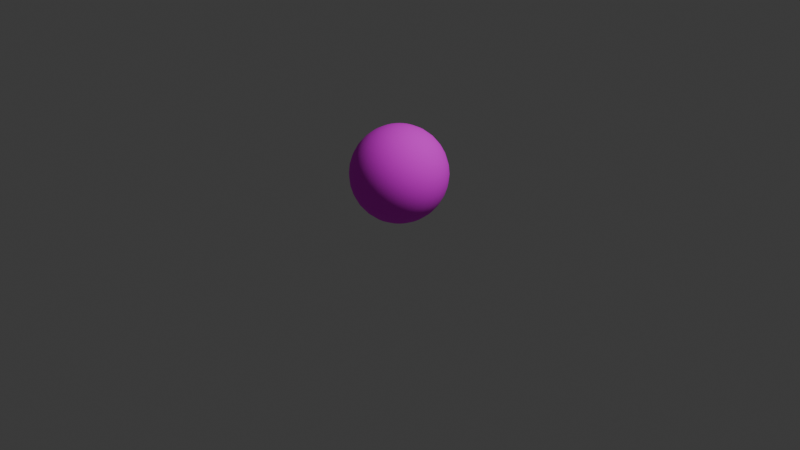 # Source: Player.blend  (saved by Blender 4.2.66; exported with 4.5.12 LTS)
import bpy
from mathutils import Matrix  # noqa: F401  (used for matrix-valued properties, if any)

bpy.ops.wm.read_factory_settings(use_empty=True)
scene = bpy.context.scene
scene.name = 'Scene'

# ---- collections
col_collection = bpy.data.collections.new('Collection'); scene.collection.children.link(col_collection)

# ---- images (referenced by path relative to the original .blend; pixels are not part of the script)
import os
ASSET_DIR = os.environ.get("B2B_ASSET_DIR", "")  # directory of the original .blend (textures are referenced by path, not embedded)
HERE = os.path.dirname(os.path.abspath(__file__))  # packed textures are extracted next to this script under _unpacked/

def load_image(name, relpath, width, height, colorspace="sRGB"):
    """Load a texture the original file referenced (path relative to the .blend, or extracted next to this script)."""
    p = next((c for c in (os.path.join(HERE, relpath), os.path.join(ASSET_DIR, relpath)) if relpath and os.path.exists(c)), "")
    if p:
        img = bpy.data.images.load(p, check_existing=True)
        img.name = name
    else:  # same state as the original file: an image datablock whose file is absent (Cycles renders it pink)
        img = bpy.data.images.new(name, width, height)
        img.source = "FILE"
        img.filepath = "//" + (relpath or name)
    img.colorspace_settings.name = colorspace
    return img
img_player_png = load_image('Player.png', 'Player.png', 1024, 1024, 'sRGB')

# ---- materials (node trees are filled in below, after node groups)
mat_material = bpy.data.materials.new('Material')
mat_material.alpha_threshold = 0.0
mat_material.use_transparent_shadow = False
mat_material.roughness = 0.5
mat_material.line_color = (0.0, 0.0, 0.0, 1.0)

# ---- material node trees
mat_material.use_nodes = True; mat_material.node_tree.nodes.clear()
_N = mat_material.node_tree.nodes; _L = mat_material.node_tree.links
n0 = _N.new('ShaderNodeOutputMaterial'); n0.name = 'Material Output'; n0.location = (300, 300)
n1 = _N.new('ShaderNodeBsdfPrincipled'); n1.name = 'Principled BSDF'; n1.location = (10, 300)
n1.inputs[2].default_value = 1.0
n1.inputs[3].default_value = 1.45
n2 = _N.new('ShaderNodeTexImage'); n2.name = 'Image Texture'; n2.location = (-280, 280)
n2.image = img_player_png
_L.new(n1.outputs[0], n0.inputs[0])
_L.new(n2.outputs[0], n1.inputs[0])
n0.is_active_output = True

# ---- world
world_world = bpy.data.worlds.new('World'); scene.world = world_world
world_world.use_nodes = True; world_world.node_tree.nodes.clear()
_N = world_world.node_tree.nodes; _L = world_world.node_tree.links
n0 = _N.new('ShaderNodeOutputWorld'); n0.name = 'World Output'; n0.location = (300, 300)
n1 = _N.new('ShaderNodeBackground'); n1.name = 'Background'; n1.location = (10, 300)
n1.inputs[0].default_value = (0.05088, 0.05088, 0.05088, 1.0)
_L.new(n1.outputs[0], n0.inputs[0])
n0.is_active_output = True
world_world.color = (0.05088, 0.05088, 0.05088)
world_world.sun_shadow_jitter_overblur = 0.0

# ---- cameras
cam_camera = bpy.data.cameras.new('Camera')
cam_camera.clip_end = 100.0
cam_camera.ortho_scale = 7.314

# ---- lights
light_light = bpy.data.lights.new('Light', 'POINT')
light_light.energy = 1000.0
light_light.shadow_soft_size = 0.1

# ---- meshes
me_cube = bpy.data.meshes.new('Cube')
me_cube.from_pydata([(2.161e-08, 0.4904, 0.5975), (2.161e-08, 0.3536, 0.8536), (2.161e-08, 0.2778, 0.9157), (2.161e-08, 0.5, 0.5), (2.161e-08, 0.4904, 0.4025), (2.161e-08, 0.4619, 0.3087), (0.09567, 0.481, 0.5975), (0.09012, 0.4531, 0.6913), (0.08111, 0.4077, 0.7778), (0.06897, 0.3468, 0.8536), (0.05419, 0.2724, 0.9157), (0.03733, 0.1877, 0.9619), (0.01903, 0.09567, 0.9904), (0.09755, 0.4904, 0.5), (0.09567, 0.481, 0.4025), (0.09012, 0.4531, 0.3087), (0.08111, 0.4077, 0.2222), (0.06897, 0.3468, 0.1464), (0.05419, 0.2724, 0.08427), (0.03733, 0.1877, 0.03806), (0.01903, 0.09567, 0.009607), (0.1877, 0.4531, 0.5975), (0.1768, 0.4268, 0.6913), (0.1591, 0.3841, 0.7778), (0.1353, 0.3266, 0.8536), (0.1063, 0.2566, 0.9157), (0.07322, 0.1768, 0.9619), (0.03733, 0.09012, 0.9904), (0.1913, 0.4619, 0.5), (0.1877, 0.4531, 0.4025), (0.1768, 0.4268, 0.3087), (0.1591, 0.3841, 0.2222), (0.1353, 0.3266, 0.1464), (0.1063, 0.2566, 0.08427), (0.07322, 0.1768, 0.03806), (0.03733, 0.09012, 0.009607), (0.2724, 0.4077, 0.5975), (0.2566, 0.3841, 0.6913), (0.231, 0.3457, 0.7778), (0.1964, 0.294, 0.8536), (0.1543, 0.231, 0.9157), (0.1063, 0.1591, 0.9619), (0.05419, 0.08111, 0.9904), (0.2778, 0.4157, 0.5), (0.2724, 0.4077, 0.4025), (0.2566, 0.3841, 0.3087), (0.231, 0.3457, 0.2222), (0.1964, 0.294, 0.1464), (0.1543, 0.231, 0.08427), (0.1063, 0.1591, 0.03806), (0.05419, 0.08111, 0.009607), (0.3468, 0.3468, 0.5975), (0.3266, 0.3266, 0.6913), (0.294, 0.294, 0.7778), (0.25, 0.25, 0.8536), (0.1964, 0.1964, 0.9157), (0.1353, 0.1353, 0.9619), (0.06897, 0.06897, 0.9904), (0.3536, 0.3536, 0.5), (0.3468, 0.3468, 0.4025), (0.3266, 0.3266, 0.3087), (0.294, 0.294, 0.2222), (0.25, 0.25, 0.1464), (0.1964, 0.1964, 0.08427), (0.1353, 0.1353, 0.03806), (0.06897, 0.06897, 0.009607), (0.4077, 0.2724, 0.5975), (0.3841, 0.2566, 0.6913), (0.3457, 0.231, 0.7778), (0.294, 0.1964, 0.8536), (0.231, 0.1543, 0.9157), (0.1591, 0.1063, 0.9619), (0.08111, 0.05419, 0.9904), (0.4157, 0.2778, 0.5), (0.4077, 0.2724, 0.4025), (0.3841, 0.2566, 0.3087), (0.3457, 0.231, 0.2222), (0.294, 0.1964, 0.1464), (0.231, 0.1543, 0.08427), (0.1591, 0.1063, 0.03806), (0.08111, 0.05419, 0.009607), (0.4531, 0.1877, 0.5975), (0.4268, 0.1768, 0.6913), (0.3841, 0.1591, 0.7778), (0.3266, 0.1353, 0.8536), (0.2566, 0.1063, 0.9157), (0.1768, 0.07322, 0.9619), (0.09012, 0.03733, 0.9904), (0.4619, 0.1913, 0.5), (0.4531, 0.1877, 0.4025), (0.4268, 0.1768, 0.3087), (0.3841, 0.1591, 0.2222), (0.3266, 0.1353, 0.1464), (0.2566, 0.1063, 0.08427), (0.1768, 0.07322, 0.03806), (0.09012, 0.03733, 0.009607), (0.481, 0.09567, 0.5975), (0.4531, 0.09012, 0.6913), (0.4077, 0.08111, 0.7778), (0.3468, 0.06897, 0.8536), (0.2724, 0.05419, 0.9157), (0.1877, 0.03733, 0.9619), (0.09567, 0.01903, 0.9904), (0.4904, 0.09755, 0.5), (0.481, 0.09567, 0.4025), (0.4531, 0.09012, 0.3087), (0.4077, 0.08111, 0.2222), (0.3468, 0.06897, 0.1464), (0.2724, 0.05419, 0.08427), (0.1877, 0.03733, 0.03806), (0.09567, 0.01903, 0.009607), (0.4904, -4.15e-08, 0.5975), (0.4619, 2.555e-08, 0.6913), (0.4157, -4.15e-08, 0.7778), (0.3536, 1.065e-08, 0.8536), (0.2778, -2.288e-08, 0.9157), (0.1913, -7.976e-09, 0.9619), (0.09755, -2.388e-09, 0.9904), (0.5, -7.876e-08, 0.5), (0.4904, -4.15e-08, 0.4025), (0.4619, 2.555e-08, 0.3087), (0.4157, -4.15e-08, 0.2222), (0.3536, 1.065e-08, 0.1464), (0.2778, -2.288e-08, 0.08427), (0.1913, -7.976e-09, 0.03806), (0.09755, -2.388e-09, 0.009607), (0.481, -0.09567, 0.5975), (0.4531, -0.09012, 0.6913), (0.4077, -0.08111, 0.7778), (0.3468, -0.06897, 0.8536), (0.2724, -0.05419, 0.9157), (0.1877, -0.03733, 0.9619), (0.09567, -0.01903, 0.9904), (0.4904, -0.09755, 0.5), (0.481, -0.09567, 0.4025), (0.4531, -0.09012, 0.3087), (0.4077, -0.08111, 0.2222), (0.3468, -0.06897, 0.1464), (0.2724, -0.05419, 0.08427), (0.1877, -0.03733, 0.03806), (0.09567, -0.01903, 0.009607), (0.4531, -0.1877, 0.5975), (0.4268, -0.1768, 0.6913), (0.3841, -0.1591, 0.7778), (0.3266, -0.1353, 0.8536), (0.2566, -0.1063, 0.9157), (0.1768, -0.07322, 0.9619), (0.09012, -0.03733, 0.9904), (0.4619, -0.1913, 0.5), (0.4531, -0.1877, 0.4025), (0.4268, -0.1768, 0.3087), (0.3841, -0.1591, 0.2222), (0.3266, -0.1353, 0.1464), (0.2566, -0.1063, 0.08427), (0.1768, -0.07322, 0.03806), (0.09012, -0.03733, 0.009607), (0.4077, -0.2724, 0.5975), (0.3841, -0.2566, 0.6913), (0.3457, -0.231, 0.7778), (0.294, -0.1964, 0.8536), (0.231, -0.1543, 0.9157), (0.1591, -0.1063, 0.9619), (0.08111, -0.05419, 0.9904), (0.4157, -0.2778, 0.5), (0.4077, -0.2724, 0.4025), (0.3841, -0.2566, 0.3087), (0.3457, -0.231, 0.2222), (0.294, -0.1964, 0.1464), (0.231, -0.1543, 0.08427), (0.1591, -0.1063, 0.03806), (0.08111, -0.05419, 0.009607), (0.3468, -0.3468, 0.5975), (0.3266, -0.3266, 0.6913), (0.294, -0.294, 0.7778), (0.25, -0.25, 0.8536), (0.1964, -0.1964, 0.9157), (0.1353, -0.1353, 0.9619), (0.06897, -0.06897, 0.9904), (0.3536, -0.3536, 0.5), (0.3468, -0.3468, 0.4025), (0.3266, -0.3266, 0.3087), (0.294, -0.294, 0.2222), (0.25, -0.25, 0.1464), (0.1964, -0.1964, 0.08427), (0.1353, -0.1353, 0.03806), (0.06897, -0.06897, 0.009607), (0.2724, -0.4077, 0.5975), (0.2566, -0.3841, 0.6913), (0.231, -0.3457, 0.7778), (0.1964, -0.294, 0.8536), (0.1543, -0.231, 0.9157), (0.1063, -0.1591, 0.9619), (0.05419, -0.08111, 0.9904), (0.2778, -0.4157, 0.5), (0.2724, -0.4077, 0.4025), (0.2566, -0.3841, 0.3087), (0.231, -0.3457, 0.2222), (0.1964, -0.294, 0.1464), (0.1543, -0.231, 0.08427), (0.1063, -0.1591, 0.03806), (0.05419, -0.08111, 0.009607), (0.1877, -0.4531, 0.5975), (0.1768, -0.4268, 0.6913), (0.1591, -0.3841, 0.7778), (0.1353, -0.3266, 0.8536), (0.1063, -0.2566, 0.9157), (0.07322, -0.1768, 0.9619), (0.03733, -0.09012, 0.9904), (0.1913, -0.4619, 0.5), (0.1877, -0.4531, 0.4025), (0.1768, -0.4268, 0.3087), (0.1591, -0.3841, 0.2222), (0.1353, -0.3266, 0.1464), (0.1063, -0.2566, 0.08427), (0.07322, -0.1768, 0.03806), (0.03733, -0.09012, 0.009607), (0.09567, -0.481, 0.5975), (0.09012, -0.4531, 0.6913), (0.08111, -0.4077, 0.7778), (0.06897, -0.3468, 0.8536), (0.05419, -0.2724, 0.9157), (0.03733, -0.1877, 0.9619), (0.01903, -0.09567, 0.9904), (0.09754, -0.4904, 0.5), (0.09567, -0.481, 0.4025), (0.09012, -0.4531, 0.3087), (0.08111, -0.4077, 0.2222), (0.06897, -0.3468, 0.1464), (0.05419, -0.2724, 0.08427), (0.03733, -0.1877, 0.03806), (0.01903, -0.09567, 0.009607), (-4.545e-08, -0.4904, 0.5975), (3.651e-08, -0.4619, 0.6913), (-3.055e-08, -0.4157, 0.7778), (1.416e-08, -0.3536, 0.8536), (-2.682e-08, -0.2778, 0.9157), (-4.471e-09, -0.1913, 0.9619), (1.788e-08, -0.09755, 0.9904), (-1.423e-07, -0.5, 0.5), (-4.545e-08, -0.4904, 0.4025), (3.651e-08, -0.4619, 0.3087), (-3.055e-08, -0.4157, 0.2222), (1.416e-08, -0.3536, 0.1464), (-2.682e-08, -0.2778, 0.08427), (-4.471e-09, -0.1913, 0.03806), (1.788e-08, -0.09755, 0.009607), (-0.09567, -0.481, 0.5975), (-0.09012, -0.4531, 0.6913), (-0.08111, -0.4077, 0.7778), (-0.06897, -0.3468, 0.8536), (-0.05419, -0.2724, 0.9157), (-0.03733, -0.1877, 0.9619), (-0.01903, -0.09567, 0.9904), (-0.09755, -0.4904, 0.5), (-0.09567, -0.481, 0.4025), (-0.09012, -0.4531, 0.3087), (-0.08111, -0.4077, 0.2222), (-0.06897, -0.3468, 0.1464), (-0.05419, -0.2724, 0.08427), (-0.03733, -0.1877, 0.03806), (-0.01903, -0.09567, 0.009607), (-0.1877, -0.4531, 0.5975), (-0.1768, -0.4268, 0.6913), (-0.1591, -0.3841, 0.7778), (-0.1353, -0.3266, 0.8536), (-0.1063, -0.2566, 0.9157), (-0.07322, -0.1768, 0.9619), (-0.03733, -0.09012, 0.9904), (-0.1913, -0.4619, 0.5), (-0.1877, -0.4531, 0.4025), (-0.1768, -0.4268, 0.3087), (-0.1591, -0.3841, 0.2222), (-0.1353, -0.3266, 0.1464), (-0.1063, -0.2566, 0.08427), (-0.07322, -0.1768, 0.03806), (-0.03733, -0.09012, 0.009607), (-0.2724, -0.4077, 0.5975), (-0.2566, -0.3841, 0.6913), (-0.231, -0.3457, 0.7778), (-0.1964, -0.294, 0.8536), (-0.1543, -0.231, 0.9157), (-0.1063, -0.1591, 0.9619), (-0.05419, -0.08111, 0.9904), (-0.2778, -0.4157, 0.5), (-0.2724, -0.4077, 0.4025), (-0.2566, -0.3841, 0.3087), (-0.231, -0.3457, 0.2222), (-0.1964, -0.294, 0.1464), (-0.1543, -0.231, 0.08427), (-0.1063, -0.1591, 0.03806), (-0.05419, -0.08111, 0.009607), (-0.3468, -0.3468, 0.5975), (-0.3266, -0.3266, 0.6913), (-0.294, -0.294, 0.7778), (-0.25, -0.25, 0.8536), (-0.1964, -0.1964, 0.9157), (-0.1353, -0.1353, 0.9619), (-0.06897, -0.06897, 0.9904), (-0.3536, -0.3536, 0.5), (-0.3468, -0.3468, 0.4025), (-0.3266, -0.3266, 0.3087), (-0.294, -0.294, 0.2222), (-0.25, -0.25, 0.1464), (-0.1964, -0.1964, 0.08427), (-0.1353, -0.1353, 0.03806), (-0.06897, -0.06897, 0.009607), (-0.4077, -0.2724, 0.5975), (-0.3841, -0.2566, 0.6913), (-0.3457, -0.231, 0.7778), (-0.294, -0.1964, 0.8536), (-0.231, -0.1543, 0.9157), (-0.1591, -0.1063, 0.9619), (-0.08111, -0.05419, 0.9904), (-0.4157, -0.2778, 0.5), (-0.4077, -0.2724, 0.4025), (-0.3841, -0.2566, 0.3087), (-0.3457, -0.231, 0.2222), (-0.294, -0.1964, 0.1464), (-0.231, -0.1543, 0.08427), (-0.1591, -0.1063, 0.03806), (-0.08111, -0.05419, 0.009607), (2.161e-08, 3.2e-09, 5.96e-08), (-0.4531, -0.1877, 0.5975), (-0.4268, -0.1768, 0.6913), (-0.3841, -0.1591, 0.7778), (-0.3266, -0.1353, 0.8536), (-0.2566, -0.1063, 0.9157), (-0.1768, -0.07322, 0.9619), (-0.09012, -0.03733, 0.9904), (2.161e-08, 3.2e-09, 1.0), (-0.4619, -0.1913, 0.5), (-0.4531, -0.1877, 0.4025), (-0.4268, -0.1768, 0.3087), (-0.3841, -0.1591, 0.2222), (-0.3266, -0.1353, 0.1464), (-0.2566, -0.1063, 0.08427), (-0.1768, -0.07322, 0.03806), (-0.09012, -0.03733, 0.009607), (-0.481, -0.09567, 0.5975), (-0.4531, -0.09012, 0.6913), (-0.4077, -0.08111, 0.7778), (-0.3468, -0.06897, 0.8536), (-0.2724, -0.05419, 0.9157), (-0.1877, -0.03733, 0.9619), (-0.09567, -0.01903, 0.9904), (-0.4904, -0.09754, 0.5), (-0.481, -0.09567, 0.4025), (-0.4531, -0.09012, 0.3087), (-0.4077, -0.08111, 0.2222), (-0.3468, -0.06897, 0.1464), (-0.2724, -0.05419, 0.08427), (-0.1877, -0.03733, 0.03806), (-0.09567, -0.01903, 0.009607), (-0.4904, 1.373e-07, 0.5975), (-0.4619, 1.065e-08, 0.6913), (-0.4157, 8.516e-08, 0.7778), (-0.3536, 1.81e-08, 0.8536), (-0.2778, 7.771e-08, 0.9157), (-0.1913, 2.928e-08, 0.9619), (-0.09755, 1.251e-08, 0.9904), (-0.5, 2.267e-07, 0.5), (-0.4904, 1.373e-07, 0.4025), (-0.4619, 1.065e-08, 0.3087), (-0.4157, 8.516e-08, 0.2222), (-0.3536, 1.81e-08, 0.1464), (-0.2778, 7.771e-08, 0.08427), (-0.1913, 2.928e-08, 0.03806), (-0.09755, 1.251e-08, 0.009607), (-0.481, 0.09567, 0.5975), (-0.4531, 0.09012, 0.6913), (-0.4077, 0.08111, 0.7778), (-0.3468, 0.06897, 0.8536), (-0.2724, 0.05419, 0.9157), (-0.1877, 0.03733, 0.9619), (-0.09567, 0.01903, 0.9904), (-0.4904, 0.09755, 0.5), (-0.481, 0.09567, 0.4025), (-0.4531, 0.09012, 0.3087), (-0.4077, 0.08111, 0.2222), (-0.3468, 0.06897, 0.1464), (-0.2724, 0.05419, 0.08427), (-0.1877, 0.03733, 0.03806), (-0.09567, 0.01903, 0.009607), (-0.4531, 0.1877, 0.5975), (-0.4268, 0.1768, 0.6913), (-0.3841, 0.1591, 0.7778), (-0.3266, 0.1353, 0.8536), (-0.2566, 0.1063, 0.9157), (-0.1768, 0.07322, 0.9619), (-0.09012, 0.03733, 0.9904), (-0.4619, 0.1913, 0.5), (-0.4531, 0.1877, 0.4025), (-0.4268, 0.1768, 0.3087), (-0.3841, 0.1591, 0.2222), (-0.3266, 0.1353, 0.1464), (-0.2566, 0.1063, 0.08427), (-0.1768, 0.07322, 0.03806), (-0.09012, 0.03733, 0.009607), (-0.4077, 0.2724, 0.5975), (-0.3841, 0.2566, 0.6913), (-0.3457, 0.231, 0.7778), (-0.294, 0.1964, 0.8536), (-0.231, 0.1543, 0.9157), (-0.1591, 0.1063, 0.9619), (-0.08111, 0.05419, 0.9904), (-0.4157, 0.2778, 0.5), (-0.4077, 0.2724, 0.4025), (-0.3841, 0.2566, 0.3087), (-0.3457, 0.231, 0.2222), (-0.294, 0.1964, 0.1464), (-0.231, 0.1543, 0.08427), (-0.1591, 0.1063, 0.03806), (-0.08111, 0.05419, 0.009607), (-0.3468, 0.3468, 0.5975), (-0.3266, 0.3266, 0.6913), (-0.294, 0.294, 0.7778), (-0.25, 0.25, 0.8536), (-0.1964, 0.1964, 0.9157), (-0.1353, 0.1353, 0.9619), (-0.06897, 0.06897, 0.9904), (-0.3536, 0.3536, 0.5), (-0.3468, 0.3468, 0.4025), (-0.3266, 0.3266, 0.3087), (-0.294, 0.294, 0.2222), (-0.25, 0.25, 0.1464), (-0.1964, 0.1964, 0.08427), (-0.1353, 0.1353, 0.03806), (-0.06897, 0.06897, 0.009607), (-0.2724, 0.4077, 0.5975), (-0.2566, 0.3841, 0.6913), (-0.231, 0.3457, 0.7778), (-0.1964, 0.294, 0.8536), (-0.1543, 0.231, 0.9157), (-0.1063, 0.1591, 0.9619), (-0.05419, 0.08111, 0.9904), (-0.2778, 0.4157, 0.5), (-0.2724, 0.4077, 0.4025), (-0.2566, 0.3841, 0.3087), (-0.231, 0.3457, 0.2222), (-0.1964, 0.294, 0.1464), (-0.1543, 0.231, 0.08427), (-0.1063, 0.1591, 0.03806), (-0.05419, 0.08111, 0.009607), (-0.1877, 0.4531, 0.5975), (-0.1768, 0.4268, 0.6913), (-0.1591, 0.3841, 0.7778), (-0.1353, 0.3266, 0.8536), (-0.1063, 0.2566, 0.9157), (-0.07322, 0.1768, 0.9619), (-0.03733, 0.09012, 0.9904), (-0.1913, 0.4619, 0.5), (-0.1877, 0.4531, 0.4025), (-0.1768, 0.4268, 0.3087), (-0.1591, 0.3841, 0.2222), (-0.1353, 0.3266, 0.1464), (-0.1063, 0.2566, 0.08427), (-0.07322, 0.1768, 0.03806), (-0.03733, 0.09012, 0.009607), (-0.09567, 0.481, 0.5975), (-0.09012, 0.4531, 0.6913), (-0.08111, 0.4077, 0.7778), (-0.06897, 0.3468, 0.8536), (-0.05419, 0.2724, 0.9157), (-0.03733, 0.1877, 0.9619), (-0.01903, 0.09567, 0.9904), (-0.09754, 0.4904, 0.5), (-0.09567, 0.481, 0.4025), (-0.09012, 0.4531, 0.3087), (-0.08111, 0.4077, 0.2222), (-0.06897, 0.3468, 0.1464), (-0.05419, 0.2724, 0.08427), (-0.03733, 0.1877, 0.03806), (-0.01903, 0.09567, 0.009607), (5.141e-08, 0.4619, 0.6913), (1.334e-07, 0.4157, 0.7778), (5.513e-08, 0.1913, 0.9619), (2.906e-08, 0.09755, 0.9904), (1.334e-07, 0.4157, 0.2222), (6.631e-08, 0.3536, 0.1464), (1.296e-07, 0.2778, 0.08427), (5.513e-08, 0.1913, 0.03806), (2.906e-08, 0.09755, 0.009607)], [], [(474, 1, 9, 8), (481, 480, 19, 20), (473, 474, 8, 7), (480, 479, 18, 19), (0, 473, 7, 6), (479, 478, 17, 18), (478, 477, 16, 17), (321, 481, 20), (1, 2, 10, 9), (477, 5, 15, 16), (2, 475, 11, 10), (5, 4, 14, 15), (475, 476, 12, 11), (4, 3, 13, 14), (476, 329, 12), (3, 0, 6, 13), (12, 329, 27), (13, 6, 21, 28), (18, 17, 32, 33), (6, 7, 22, 21), (19, 18, 33, 34), (7, 8, 23, 22), (20, 19, 34, 35), (8, 9, 24, 23), (17, 16, 31, 32), (321, 20, 35), (9, 10, 25, 24), (16, 15, 30, 31), (10, 11, 26, 25), (15, 14, 29, 30), (11, 12, 27, 26), (14, 13, 28, 29), (32, 31, 46, 47), (321, 35, 50), (24, 25, 40, 39), (31, 30, 45, 46), (25, 26, 41, 40), (30, 29, 44, 45), (26, 27, 42, 41), (29, 28, 43, 44), (27, 329, 42), (28, 21, 36, 43), (33, 32, 47, 48), (21, 22, 37, 36), (34, 33, 48, 49), (22, 23, 38, 37), (35, 34, 49, 50), (23, 24, 39, 38), (43, 36, 51, 58), (48, 47, 62, 63), (36, 37, 52, 51), (49, 48, 63, 64), (37, 38, 53, 52), (50, 49, 64, 65), (38, 39, 54, 53), (47, 46, 61, 62), (321, 50, 65), (39, 40, 55, 54), (46, 45, 60, 61), (40, 41, 56, 55), (45, 44, 59, 60), (41, 42, 57, 56), (44, 43, 58, 59), (42, 329, 57), (54, 55, 70, 69), (61, 60, 75, 76), (55, 56, 71, 70), (60, 59, 74, 75), (56, 57, 72, 71), (59, 58, 73, 74), (57, 329, 72), (58, 51, 66, 73), (63, 62, 77, 78), (51, 52, 67, 66), (64, 63, 78, 79), (52, 53, 68, 67), (65, 64, 79, 80), (53, 54, 69, 68), (62, 61, 76, 77), (321, 65, 80), (78, 77, 92, 93), (66, 67, 82, 81), (79, 78, 93, 94), (67, 68, 83, 82), (80, 79, 94, 95), (68, 69, 84, 83), (77, 76, 91, 92), (321, 80, 95), (69, 70, 85, 84), (76, 75, 90, 91), (70, 71, 86, 85), (75, 74, 89, 90), (71, 72, 87, 86), (74, 73, 88, 89), (72, 329, 87), (73, 66, 81, 88), (91, 90, 105, 106), (85, 86, 101, 100), (90, 89, 104, 105), (86, 87, 102, 101), (89, 88, 103, 104), (87, 329, 102), (88, 81, 96, 103), (93, 92, 107, 108), (81, 82, 97, 96), (94, 93, 108, 109), (82, 83, 98, 97), (95, 94, 109, 110), (83, 84, 99, 98), (92, 91, 106, 107), (321, 95, 110), (84, 85, 100, 99), (96, 97, 112, 111), (109, 108, 123, 124), (97, 98, 113, 112), (110, 109, 124, 125), (98, 99, 114, 113), (107, 106, 121, 122), (321, 110, 125), (99, 100, 115, 114), (106, 105, 120, 121), (100, 101, 116, 115), (105, 104, 119, 120), (101, 102, 117, 116), (104, 103, 118, 119), (102, 329, 117), (103, 96, 111, 118), (108, 107, 122, 123), (115, 116, 131, 130), (120, 119, 134, 135), (116, 117, 132, 131), (119, 118, 133, 134), (117, 329, 132), (118, 111, 126, 133), (123, 122, 137, 138), (111, 112, 127, 126), (124, 123, 138, 139), (112, 113, 128, 127), (125, 124, 139, 140), (113, 114, 129, 128), (122, 121, 136, 137), (321, 125, 140), (114, 115, 130, 129), (121, 120, 135, 136), (139, 138, 153, 154), (127, 128, 143, 142), (140, 139, 154, 155), (128, 129, 144, 143), (137, 136, 151, 152), (321, 140, 155), (129, 130, 145, 144), (136, 135, 150, 151), (130, 131, 146, 145), (135, 134, 149, 150), (131, 132, 147, 146), (134, 133, 148, 149), (132, 329, 147), (133, 126, 141, 148), (138, 137, 152, 153), (126, 127, 142, 141), (146, 147, 162, 161), (149, 148, 163, 164), (147, 329, 162), (148, 141, 156, 163), (153, 152, 167, 168), (141, 142, 157, 156), (154, 153, 168, 169), (142, 143, 158, 157), (155, 154, 169, 170), (143, 144, 159, 158), (152, 151, 166, 167), (321, 155, 170), (144, 145, 160, 159), (151, 150, 165, 166), (145, 146, 161, 160), (150, 149, 164, 165), (170, 169, 184, 185), (158, 159, 174, 173), (167, 166, 181, 182), (321, 170, 185), (159, 160, 175, 174), (166, 165, 180, 181), (160, 161, 176, 175), (165, 164, 179, 180), (161, 162, 177, 176), (164, 163, 178, 179), (162, 329, 177), (163, 156, 171, 178), (168, 167, 182, 183), (156, 157, 172, 171), (169, 168, 183, 184), (157, 158, 173, 172), (179, 178, 193, 194), (177, 329, 192), (178, 171, 186, 193), (183, 182, 197, 198), (171, 172, 187, 186), (184, 183, 198, 199), (172, 173, 188, 187), (185, 184, 199, 200), (173, 174, 189, 188), (182, 181, 196, 197), (321, 185, 200), (174, 175, 190, 189), (181, 180, 195, 196), (175, 176, 191, 190), (180, 179, 194, 195), (176, 177, 192, 191), (188, 189, 204, 203), (197, 196, 211, 212), (321, 200, 215), (189, 190, 205, 204), (196, 195, 210, 211), (190, 191, 206, 205), (195, 194, 209, 210), (191, 192, 207, 206), (194, 193, 208, 209), (192, 329, 207), (193, 186, 201, 208), (198, 197, 212, 213), (186, 187, 202, 201), (199, 198, 213, 214), (187, 188, 203, 202), (200, 199, 214, 215), (207, 329, 222), (208, 201, 216, 223), (213, 212, 227, 228), (201, 202, 217, 216), (214, 213, 228, 229), (202, 203, 218, 217), (215, 214, 229, 230), (203, 204, 219, 218), (212, 211, 226, 227), (321, 215, 230), (204, 205, 220, 219), (211, 210, 225, 226), (205, 206, 221, 220), (210, 209, 224, 225), (206, 207, 222, 221), (209, 208, 223, 224), (227, 226, 241, 242), (321, 230, 245), (219, 220, 235, 234), (226, 225, 240, 241), (220, 221, 236, 235), (225, 224, 239, 240), (221, 222, 237, 236), (224, 223, 238, 239), (222, 329, 237), (223, 216, 231, 238), (228, 227, 242, 243), (216, 217, 232, 231), (229, 228, 243, 244), (217, 218, 233, 232), (230, 229, 244, 245), (218, 219, 234, 233), (238, 231, 246, 253), (243, 242, 257, 258), (231, 232, 247, 246), (244, 243, 258, 259), (232, 233, 248, 247), (245, 244, 259, 260), (233, 234, 249, 248), (242, 241, 256, 257), (321, 245, 260), (234, 235, 250, 249), (241, 240, 255, 256), (235, 236, 251, 250), (240, 239, 254, 255), (236, 237, 252, 251), (239, 238, 253, 254), (237, 329, 252), (249, 250, 265, 264), (256, 255, 270, 271), (250, 251, 266, 265), (255, 254, 269, 270), (251, 252, 267, 266), (254, 253, 268, 269), (252, 329, 267), (253, 246, 261, 268), (258, 257, 272, 273), (246, 247, 262, 261), (259, 258, 273, 274), (247, 248, 263, 262), (260, 259, 274, 275), (248, 249, 264, 263), (257, 256, 271, 272), (321, 260, 275), (273, 272, 287, 288), (261, 262, 277, 276), (274, 273, 288, 289), (262, 263, 278, 277), (275, 274, 289, 290), (263, 264, 279, 278), (272, 271, 286, 287), (321, 275, 290), (264, 265, 280, 279), (271, 270, 285, 286), (265, 266, 281, 280), (270, 269, 284, 285), (266, 267, 282, 281), (269, 268, 283, 284), (267, 329, 282), (268, 261, 276, 283), (280, 281, 296, 295), (285, 284, 299, 300), (281, 282, 297, 296), (284, 283, 298, 299), (282, 329, 297), (283, 276, 291, 298), (288, 287, 302, 303), (276, 277, 292, 291), (289, 288, 303, 304), (277, 278, 293, 292), (290, 289, 304, 305), (278, 279, 294, 293), (287, 286, 301, 302), (321, 290, 305), (279, 280, 295, 294), (286, 285, 300, 301), (304, 303, 318, 319), (292, 293, 308, 307), (305, 304, 319, 320), (293, 294, 309, 308), (302, 301, 316, 317), (321, 305, 320), (294, 295, 310, 309), (301, 300, 315, 316), (295, 296, 311, 310), (300, 299, 314, 315), (296, 297, 312, 311), (299, 298, 313, 314), (297, 329, 312), (298, 291, 306, 313), (303, 302, 317, 318), (291, 292, 307, 306), (315, 314, 331, 332), (311, 312, 328, 327), (314, 313, 330, 331), (312, 329, 328), (313, 306, 322, 330), (318, 317, 334, 335), (306, 307, 323, 322), (319, 318, 335, 336), (307, 308, 324, 323), (320, 319, 336, 337), (308, 309, 325, 324), (317, 316, 333, 334), (321, 320, 337), (309, 310, 326, 325), (316, 315, 332, 333), (310, 311, 327, 326), (323, 324, 340, 339), (337, 336, 351, 352), (324, 325, 341, 340), (334, 333, 348, 349), (321, 337, 352), (325, 326, 342, 341), (333, 332, 347, 348), (326, 327, 343, 342), (332, 331, 346, 347), (327, 328, 344, 343), (331, 330, 345, 346), (328, 329, 344), (330, 322, 338, 345), (335, 334, 349, 350), (322, 323, 339, 338), (336, 335, 350, 351), (343, 344, 359, 358), (346, 345, 360, 361), (344, 329, 359), (345, 338, 353, 360), (350, 349, 364, 365), (338, 339, 354, 353), (351, 350, 365, 366), (339, 340, 355, 354), (352, 351, 366, 367), (340, 341, 356, 355), (349, 348, 363, 364), (321, 352, 367), (341, 342, 357, 356), (348, 347, 362, 363), (342, 343, 358, 357), (347, 346, 361, 362), (367, 366, 381, 382), (355, 356, 371, 370), (364, 363, 378, 379), (321, 367, 382), (356, 357, 372, 371), (363, 362, 377, 378), (357, 358, 373, 372), (362, 361, 376, 377), (358, 359, 374, 373), (361, 360, 375, 376), (359, 329, 374), (360, 353, 368, 375), (365, 364, 379, 380), (353, 354, 369, 368), (366, 365, 380, 381), (354, 355, 370, 369), (376, 375, 390, 391), (374, 329, 389), (375, 368, 383, 390), (380, 379, 394, 395), (368, 369, 384, 383), (381, 380, 395, 396), (369, 370, 385, 384), (382, 381, 396, 397), (370, 371, 386, 385), (379, 378, 393, 394), (321, 382, 397), (371, 372, 387, 386), (378, 377, 392, 393), (372, 373, 388, 387), (377, 376, 391, 392), (373, 374, 389, 388), (385, 386, 401, 400), (394, 393, 408, 409), (321, 397, 412), (386, 387, 402, 401), (393, 392, 407, 408), (387, 388, 403, 402), (392, 391, 406, 407), (388, 389, 404, 403), (391, 390, 405, 406), (389, 329, 404), (390, 383, 398, 405), (395, 394, 409, 410), (383, 384, 399, 398), (396, 395, 410, 411), (384, 385, 400, 399), (397, 396, 411, 412), (404, 329, 419), (405, 398, 413, 420), (410, 409, 424, 425), (398, 399, 414, 413), (411, 410, 425, 426), (399, 400, 415, 414), (412, 411, 426, 427), (400, 401, 416, 415), (409, 408, 423, 424), (321, 412, 427), (401, 402, 417, 416), (408, 407, 422, 423), (402, 403, 418, 417), (407, 406, 421, 422), (403, 404, 419, 418), (406, 405, 420, 421), (321, 427, 442), (416, 417, 432, 431), (423, 422, 437, 438), (417, 418, 433, 432), (422, 421, 436, 437), (418, 419, 434, 433), (421, 420, 435, 436), (419, 329, 434), (420, 413, 428, 435), (425, 424, 439, 440), (413, 414, 429, 428), (426, 425, 440, 441), (414, 415, 430, 429), (427, 426, 441, 442), (415, 416, 431, 430), (424, 423, 438, 439), (440, 439, 454, 455), (428, 429, 444, 443), (441, 440, 455, 456), (429, 430, 445, 444), (442, 441, 456, 457), (430, 431, 446, 445), (439, 438, 453, 454), (321, 442, 457), (431, 432, 447, 446), (438, 437, 452, 453), (432, 433, 448, 447), (437, 436, 451, 452), (433, 434, 449, 448), (436, 435, 450, 451), (434, 329, 449), (435, 428, 443, 450), (453, 452, 467, 468), (447, 448, 463, 462), (452, 451, 466, 467), (448, 449, 464, 463), (451, 450, 465, 466), (449, 329, 464), (450, 443, 458, 465), (455, 454, 469, 470), (443, 444, 459, 458), (456, 455, 470, 471), (444, 445, 460, 459), (457, 456, 471, 472), (445, 446, 461, 460), (454, 453, 468, 469), (321, 457, 472), (446, 447, 462, 461), (458, 459, 473, 0), (471, 470, 479, 480), (459, 460, 474, 473), (472, 471, 480, 481), (460, 461, 1, 474), (469, 468, 477, 478), (321, 472, 481), (461, 462, 2, 1), (468, 467, 5, 477), (462, 463, 475, 2), (467, 466, 4, 5), (463, 464, 476, 475), (466, 465, 3, 4), (464, 329, 476), (465, 458, 0, 3), (470, 469, 478, 479)])
me_cube.polygons.foreach_set('use_smooth', [True] * 512)
_uv = me_cube.uv_layers.new(name='UVMap')
_uv.uv.foreach_set('vector', [0.4941, 0.7822, 0.4941, 0.875, 0.4205, 0.875, 0.4205, 0.7822, 0.75, 0.0625, 0.75, 0.125, 0.7112, 0.125, 0.7112, 0.0625, 0.4941, 0.6893, 0.4941, 0.7822, 0.4205, 0.7822, 0.4205, 0.6893, 0.75, 0.125, 0.75, 0.1875, 0.7112, 0.1875, 0.7112, 0.125, 0.4941, 0.5965, 0.4941, 0.6893, 0.4205, 0.6893, 0.4205, 0.5965, 0.75, 0.1875, 0.75, 0.25, 0.7112, 0.25, 0.7112, 0.1875, 0.75, 0.25, 0.75, 0.3125, 0.7112, 0.3125, 0.7112, 0.25, 0.7306, 0.0, 0.75, 0.0625, 0.7112, 0.0625, 0.4941, 0.875, 0.4941, 0.9678, 0.4205, 0.9678, 0.4205, 0.875, 0.75, 0.3125, 0.75, 0.375, 0.7112, 0.375, 0.7112, 0.3125, 0.4941, 0.9678, 0.4941, 1.061, 0.4205, 1.061, 0.4205, 0.9678, 0.75, 0.375, 0.75, 0.4375, 0.7112, 0.4375, 0.7112, 0.375, 0.4941, 1.061, 0.4941, 1.154, 0.4205, 1.154, 0.4205, 1.061, 0.75, 0.4375, 0.75, 0.5, 0.7112, 0.5, 0.7112, 0.4375, 0.4941, 1.154, 0.4573, 1.246, 0.4205, 1.154, 0.4941, 0.5036, 0.4941, 0.5965, 0.4205, 0.5965, 0.4205, 0.5036, 0.4205, 1.154, 0.3837, 1.246, 0.3469, 1.154, 0.4205, 0.5036, 0.4205, 0.5965, 0.3469, 0.5965, 0.3469, 0.5036, 0.7112, 0.1875, 0.7112, 0.25, 0.6723, 0.25, 0.6723, 0.1875, 0.4205, 0.5965, 0.4205, 0.6893, 0.3469, 0.6893, 0.3469, 0.5965, 0.7112, 0.125, 0.7112, 0.1875, 0.6723, 0.1875, 0.6723, 0.125, 0.4205, 0.6893, 0.4205, 0.7822, 0.3469, 0.7822, 0.3469, 0.6893, 0.7112, 0.0625, 0.7112, 0.125, 0.6723, 0.125, 0.6723, 0.0625, 0.4205, 0.7822, 0.4205, 0.875, 0.3469, 0.875, 0.3469, 0.7822, 0.7112, 0.25, 0.7112, 0.3125, 0.6723, 0.3125, 0.6723, 0.25, 0.6918, 0.0, 0.7112, 0.0625, 0.6723, 0.0625, 0.4205, 0.875, 0.4205, 0.9678, 0.3469, 0.9678, 0.3469, 0.875, 0.7112, 0.3125, 0.7112, 0.375, 0.6723, 0.375, 0.6723, 0.3125, 0.4205, 0.9678, 0.4205, 1.061, 0.3469, 1.061, 0.3469, 0.9678, 0.7112, 0.375, 0.7112, 0.4375, 0.6723, 0.4375, 0.6723, 0.375, 0.4205, 1.061, 0.4205, 1.154, 0.3469, 1.154, 0.3469, 1.061, 0.7112, 0.4375, 0.7112, 0.5, 0.6723, 0.5, 0.6723, 0.4375, 0.6723, 0.25, 0.6723, 0.3125, 0.6335, 0.3125, 0.6335, 0.25, 0.6529, 0.0, 0.6723, 0.0625, 0.6335, 0.0625, 0.3469, 0.875, 0.3469, 0.9678, 0.2732, 0.9678, 0.2732, 0.875, 0.6723, 0.3125, 0.6723, 0.375, 0.6335, 0.375, 0.6335, 0.3125, 0.3469, 0.9678, 0.3469, 1.061, 0.2732, 1.061, 0.2732, 0.9678, 0.6723, 0.375, 0.6723, 0.4375, 0.6335, 0.4375, 0.6335, 0.375, 0.3469, 1.061, 0.3469, 1.154, 0.2732, 1.154, 0.2732, 1.061, 0.6723, 0.4375, 0.6723, 0.5, 0.6335, 0.5, 0.6335, 0.4375, 0.3469, 1.154, 0.31, 1.246, 0.2732, 1.154, 0.3469, 0.5036, 0.3469, 0.5965, 0.2732, 0.5965, 0.2732, 0.5036, 0.6723, 0.1875, 0.6723, 0.25, 0.6335, 0.25, 0.6335, 0.1875, 0.3469, 0.5965, 0.3469, 0.6893, 0.2732, 0.6893, 0.2732, 0.5965, 0.6723, 0.125, 0.6723, 0.1875, 0.6335, 0.1875, 0.6335, 0.125, 0.3469, 0.6893, 0.3469, 0.7822, 0.2732, 0.7822, 0.2732, 0.6893, 0.6723, 0.0625, 0.6723, 0.125, 0.6335, 0.125, 0.6335, 0.0625, 0.3469, 0.7822, 0.3469, 0.875, 0.2732, 0.875, 0.2732, 0.7822, 0.2732, 0.5036, 0.2732, 0.5965, 0.1996, 0.5965, 0.1996, 0.5036, 0.6335, 0.1875, 0.6335, 0.25, 0.5947, 0.25, 0.5947, 0.1875, 0.2732, 0.5965, 0.2732, 0.6893, 0.1996, 0.6893, 0.1996, 0.5965, 0.6335, 0.125, 0.6335, 0.1875, 0.5947, 0.1875, 0.5947, 0.125, 0.2732, 0.6893, 0.2732, 0.7822, 0.1996, 0.7822, 0.1996, 0.6893, 0.6335, 0.0625, 0.6335, 0.125, 0.5947, 0.125, 0.5947, 0.0625, 0.2732, 0.7822, 0.2732, 0.875, 0.1996, 0.875, 0.1996, 0.7822, 0.6335, 0.25, 0.6335, 0.3125, 0.5947, 0.3125, 0.5947, 0.25, 0.6141, 0.0, 0.6335, 0.0625, 0.5947, 0.0625, 0.2732, 0.875, 0.2732, 0.9678, 0.1996, 0.9678, 0.1996, 0.875, 0.6335, 0.3125, 0.6335, 0.375, 0.5947, 0.375, 0.5947, 0.3125, 0.2732, 0.9678, 0.2732, 1.061, 0.1996, 1.061, 0.1996, 0.9678, 0.6335, 0.375, 0.6335, 0.4375, 0.5947, 0.4375, 0.5947, 0.375, 0.2732, 1.061, 0.2732, 1.154, 0.1996, 1.154, 0.1996, 1.061, 0.6335, 0.4375, 0.6335, 0.5, 0.5947, 0.5, 0.5947, 0.4375, 0.2732, 1.154, 0.2364, 1.246, 0.1996, 1.154, 0.1996, 0.875, 0.1996, 0.9678, 0.1259, 0.9678, 0.1259, 0.875, 0.5947, 0.3125, 0.5947, 0.375, 0.5558, 0.375, 0.5558, 0.3125, 0.1996, 0.9678, 0.1996, 1.061, 0.1259, 1.061, 0.1259, 0.9678, 0.5947, 0.375, 0.5947, 0.4375, 0.5558, 0.4375, 0.5558, 0.375, 0.1996, 1.061, 0.1996, 1.154, 0.1259, 1.154, 0.1259, 1.061, 0.5947, 0.4375, 0.5947, 0.5, 0.5558, 0.5, 0.5558, 0.4375, 0.1996, 1.154, 0.1628, 1.246, 0.1259, 1.154, 0.1996, 0.5036, 0.1996, 0.5965, 0.1259, 0.5965, 0.1259, 0.5036, 0.5947, 0.1875, 0.5947, 0.25, 0.5558, 0.25, 0.5558, 0.1875, 0.1996, 0.5965, 0.1996, 0.6893, 0.1259, 0.6893, 0.1259, 0.5965, 0.5947, 0.125, 0.5947, 0.1875, 0.5558, 0.1875, 0.5558, 0.125, 0.1996, 0.6893, 0.1996, 0.7822, 0.1259, 0.7822, 0.1259, 0.6893, 0.5947, 0.0625, 0.5947, 0.125, 0.5558, 0.125, 0.5558, 0.0625, 0.1996, 0.7822, 0.1996, 0.875, 0.1259, 0.875, 0.1259, 0.7822, 0.5947, 0.25, 0.5947, 0.3125, 0.5558, 0.3125, 0.5558, 0.25, 0.5753, 0.0, 0.5947, 0.0625, 0.5558, 0.0625, 0.5558, 0.1875, 0.5558, 0.25, 0.517, 0.25, 0.517, 0.1875, 0.1259, 0.5965, 0.1259, 0.6893, 0.0523, 0.6893, 0.0523, 0.5965, 0.5558, 0.125, 0.5558, 0.1875, 0.517, 0.1875, 0.517, 0.125, 0.1259, 0.6893, 0.1259, 0.7822, 0.0523, 0.7822, 0.0523, 0.6893, 0.5558, 0.0625, 0.5558, 0.125, 0.517, 0.125, 0.517, 0.0625, 0.1259, 0.7822, 0.1259, 0.875, 0.0523, 0.875, 0.0523, 0.7822, 0.5558, 0.25, 0.5558, 0.3125, 0.517, 0.3125, 0.517, 0.25, 0.5364, 0.0, 0.5558, 0.0625, 0.517, 0.0625, 0.1259, 0.875, 0.1259, 0.9678, 0.0523, 0.9678, 0.0523, 0.875, 0.5558, 0.3125, 0.5558, 0.375, 0.517, 0.375, 0.517, 0.3125, 0.1259, 0.9678, 0.1259, 1.061, 0.0523, 1.061, 0.0523, 0.9678, 0.5558, 0.375, 0.5558, 0.4375, 0.517, 0.4375, 0.517, 0.375, 0.1259, 1.061, 0.1259, 1.154, 0.0523, 1.154, 0.0523, 1.061, 0.5558, 0.4375, 0.5558, 0.5, 0.517, 0.5, 0.517, 0.4375, 0.1259, 1.154, 0.08912, 1.246, 0.0523, 1.154, 0.1259, 0.5036, 0.1259, 0.5965, 0.0523, 0.5965, 0.0523, 0.5036, 0.517, 0.3125, 0.517, 0.375, 0.4782, 0.375, 0.4782, 0.3125, 0.0523, 0.9678, 0.0523, 1.061, -0.02133, 1.061, -0.02133, 0.9678, 0.517, 0.375, 0.517, 0.4375, 0.4782, 0.4375, 0.4782, 0.375, 0.0523, 1.061, 0.0523, 1.154, -0.02133, 1.154, -0.02133, 1.061, 0.517, 0.4375, 0.517, 0.5, 0.4782, 0.5, 0.4782, 0.4375, 0.0523, 1.154, 0.01549, 1.246, -0.02133, 1.154, 0.0523, 0.5036, 0.0523, 0.5965, -0.02133, 0.5965, -0.02133, 0.5036, 0.517, 0.1875, 0.517, 0.25, 0.4782, 0.25, 0.4782, 0.1875, 0.0523, 0.5965, 0.0523, 0.6893, -0.02133, 0.6893, -0.02133, 0.5965, 0.517, 0.125, 0.517, 0.1875, 0.4782, 0.1875, 0.4782, 0.125, 0.0523, 0.6893, 0.0523, 0.7822, -0.02133, 0.7822, -0.02133, 0.6893, 0.517, 0.0625, 0.517, 0.125, 0.4782, 0.125, 0.4782, 0.0625, 0.0523, 0.7822, 0.0523, 0.875, -0.02133, 0.875, -0.02133, 0.7822, 0.517, 0.25, 0.517, 0.3125, 0.4782, 0.3125, 0.4782, 0.25, 0.4976, 0.0, 0.517, 0.0625, 0.4782, 0.0625, 0.0523, 0.875, 0.0523, 0.9678, -0.02133, 0.9678, -0.02133, 0.875, -0.02133, 0.5965, -0.02133, 0.6893, -0.09497, 0.6893, -0.09497, 0.5965, 0.4782, 0.125, 0.4782, 0.1875, 0.4393, 0.1875, 0.4393, 0.125, -0.02133, 0.6893, -0.02133, 0.7822, -0.09497, 0.7822, -0.09497, 0.6893, 0.5312, 0.0625, 0.5312, 0.125, 0.5, 0.125, 0.5, 0.0625, -0.02133, 0.7822, -0.02133, 0.875, -0.09497, 0.875, -0.09497, 0.7822, 0.4782, 0.25, 0.4782, 0.3125, 0.4393, 0.3125, 0.4393, 0.25, 0.5156, 0.0, 0.5312, 0.0625, 0.5, 0.0625, -0.02133, 0.875, -0.02133, 0.9678, -0.09497, 0.9678, -0.09497, 0.875, 0.4782, 0.3125, 0.4782, 0.375, 0.4393, 0.375, 0.4393, 0.3125, -0.02133, 0.9678, -0.02133, 1.061, -0.09497, 1.061, -0.09497, 0.9678, 0.4782, 0.375, 0.4782, 0.4375, 0.4393, 0.4375, 0.4393, 0.375, 0.5312, 0.875, 0.5312, 0.9375, 0.5, 0.9375, 0.5, 0.875, 0.4782, 0.4375, 0.4782, 0.5, 0.4393, 0.5, 0.4393, 0.4375, 0.5312, 0.9375, 0.5156, 1.0, 0.5, 0.9375, -0.02133, 0.5036, -0.02133, 0.5965, -0.09497, 0.5965, -0.09497, 0.5036, 0.4782, 0.1875, 0.4782, 0.25, 0.4393, 0.25, 0.4393, 0.1875, 0.7402, 0.4393, 0.7402, 0.4697, 0.709, 0.4697, 0.709, 0.4393, 0.7402, 0.2263, 0.7402, 0.2567, 0.709, 0.2567, 0.709, 0.2263, 0.5, 0.875, 0.5, 0.9375, 0.4688, 0.9375, 0.4688, 0.875, 0.7402, 0.2567, 0.7402, 0.2871, 0.709, 0.2871, 0.709, 0.2567, 0.5, 0.9375, 0.4844, 1.0, 0.4688, 0.9375, 0.7402, 0.2871, 0.7402, 0.3175, 0.709, 0.3175, 0.709, 0.2871, 0.7402, 0.135, 0.7402, 0.1654, 0.709, 0.1654, 0.709, 0.135, 0.7402, 0.3175, 0.7402, 0.348, 0.709, 0.348, 0.709, 0.3175, 0.7402, 0.1045, 0.7402, 0.135, 0.709, 0.135, 0.709, 0.1045, 0.7402, 0.348, 0.7402, 0.3784, 0.709, 0.3784, 0.709, 0.348, 0.5, 0.0625, 0.5, 0.125, 0.4688, 0.125, 0.4688, 0.0625, 0.7402, 0.3784, 0.7402, 0.4088, 0.709, 0.4088, 0.709, 0.3784, 0.7402, 0.1654, 0.7402, 0.1958, 0.709, 0.1958, 0.709, 0.1654, 0.4844, 0.0, 0.5, 0.0625, 0.4688, 0.0625, 0.7402, 0.4088, 0.7402, 0.4393, 0.709, 0.4393, 0.709, 0.4088, 0.7402, 0.1958, 0.7402, 0.2263, 0.709, 0.2263, 0.709, 0.1958, 0.709, 0.1045, 0.709, 0.135, 0.6777, 0.135, 0.6777, 0.1045, 0.709, 0.348, 0.709, 0.3784, 0.6777, 0.3784, 0.6777, 0.348, 0.709, 0.0741, 0.709, 0.1045, 0.6777, 0.1045, 0.6777, 0.0741, 0.709, 0.3784, 0.709, 0.4088, 0.6777, 0.4088, 0.6777, 0.3784, 0.709, 0.1654, 0.709, 0.1958, 0.6777, 0.1958, 0.6777, 0.1654, 0.6934, 0.04367, 0.709, 0.0741, 0.6777, 0.0741, 0.709, 0.4088, 0.709, 0.4393, 0.6777, 0.4393, 0.6777, 0.4088, 0.709, 0.1958, 0.709, 0.2263, 0.6777, 0.2263, 0.6777, 0.1958, 0.709, 0.4393, 0.709, 0.4697, 0.6777, 0.4697, 0.6777, 0.4393, 0.709, 0.2263, 0.709, 0.2567, 0.6777, 0.2567, 0.6777, 0.2263, 0.709, 0.4697, 0.709, 0.5001, 0.6777, 0.5001, 0.6777, 0.4697, 0.709, 0.2567, 0.709, 0.2871, 0.6777, 0.2871, 0.6777, 0.2567, 0.709, 0.5001, 0.6934, 0.5305, 0.6777, 0.5001, 0.709, 0.2871, 0.709, 0.3175, 0.6777, 0.3175, 0.6777, 0.2871, 0.709, 0.135, 0.709, 0.1654, 0.6777, 0.1654, 0.6777, 0.135, 0.709, 0.3175, 0.709, 0.348, 0.6777, 0.348, 0.6777, 0.3175, 0.6777, 0.4697, 0.6777, 0.5001, 0.6465, 0.5001, 0.6465, 0.4697, 0.6777, 0.2567, 0.6777, 0.2871, 0.6465, 0.2871, 0.6465, 0.2567, 0.6777, 0.5001, 0.6621, 0.5305, 0.6465, 0.5001, 0.6777, 0.2871, 0.6777, 0.3175, 0.6465, 0.3175, 0.6465, 0.2871, 0.6777, 0.135, 0.6777, 0.1654, 0.6465, 0.1654, 0.6465, 0.135, 0.6777, 0.3175, 0.6777, 0.348, 0.6465, 0.348, 0.6465, 0.3175, 0.6777, 0.1045, 0.6777, 0.135, 0.6465, 0.135, 0.6465, 0.1045, 0.6777, 0.348, 0.6777, 0.3784, 0.6465, 0.3784, 0.6465, 0.348, 0.6777, 0.0741, 0.6777, 0.1045, 0.6465, 0.1045, 0.6465, 0.0741, 0.6777, 0.3784, 0.6777, 0.4088, 0.6465, 0.4088, 0.6465, 0.3784, 0.6777, 0.1654, 0.6777, 0.1958, 0.6465, 0.1958, 0.6465, 0.1654, 0.6621, 0.04367, 0.6777, 0.0741, 0.6465, 0.0741, 0.6777, 0.4088, 0.6777, 0.4393, 0.6465, 0.4393, 0.6465, 0.4088, 0.6777, 0.1958, 0.6777, 0.2263, 0.6465, 0.2263, 0.6465, 0.1958, 0.6777, 0.4393, 0.6777, 0.4697, 0.6465, 0.4697, 0.6465, 0.4393, 0.6777, 0.2263, 0.6777, 0.2567, 0.6465, 0.2567, 0.6465, 0.2263, 0.6465, 0.0741, 0.6465, 0.1045, 0.6152, 0.1045, 0.6152, 0.0741, 0.6465, 0.3784, 0.6465, 0.4088, 0.6152, 0.4088, 0.6152, 0.3784, 0.6465, 0.1654, 0.6465, 0.1958, 0.6152, 0.1958, 0.6152, 0.1654, 0.6309, 0.04367, 0.6465, 0.0741, 0.6152, 0.0741, 0.6465, 0.4088, 0.6465, 0.4393, 0.6152, 0.4393, 0.6152, 0.4088, 0.6465, 0.1958, 0.6465, 0.2263, 0.6152, 0.2263, 0.6152, 0.1958, 0.6465, 0.4393, 0.6465, 0.4697, 0.6152, 0.4697, 0.6152, 0.4393, 0.6465, 0.2263, 0.6465, 0.2567, 0.6152, 0.2567, 0.6152, 0.2263, 0.6465, 0.4697, 0.6465, 0.5001, 0.6152, 0.5001, 0.6152, 0.4697, 0.6465, 0.2567, 0.6465, 0.2871, 0.6152, 0.2871, 0.6152, 0.2567, 0.6465, 0.5001, 0.6309, 0.5305, 0.6152, 0.5001, 0.6465, 0.2871, 0.6465, 0.3175, 0.6152, 0.3175, 0.6152, 0.2871, 0.6465, 0.135, 0.6465, 0.1654, 0.6152, 0.1654, 0.6152, 0.135, 0.6465, 0.3175, 0.6465, 0.348, 0.6152, 0.348, 0.6152, 0.3175, 0.6465, 0.1045, 0.6465, 0.135, 0.6152, 0.135, 0.6152, 0.1045, 0.6465, 0.348, 0.6465, 0.3784, 0.6152, 0.3784, 0.6152, 0.348, 0.6152, 0.2567, 0.6152, 0.2871, 0.584, 0.2871, 0.584, 0.2567, 0.6152, 0.5001, 0.5996, 0.5305, 0.584, 0.5001, 0.6152, 0.2871, 0.6152, 0.3175, 0.584, 0.3175, 0.584, 0.2871, 0.6152, 0.135, 0.6152, 0.1654, 0.584, 0.1654, 0.584, 0.135, 0.6152, 0.3175, 0.6152, 0.348, 0.584, 0.348, 0.584, 0.3175, 0.6152, 0.1045, 0.6152, 0.135, 0.584, 0.135, 0.584, 0.1045, 0.6152, 0.348, 0.6152, 0.3784, 0.584, 0.3784, 0.584, 0.348, 0.6152, 0.0741, 0.6152, 0.1045, 0.584, 0.1045, 0.584, 0.0741, 0.6152, 0.3784, 0.6152, 0.4088, 0.584, 0.4088, 0.584, 0.3784, 0.6152, 0.1654, 0.6152, 0.1958, 0.584, 0.1958, 0.584, 0.1654, 0.5996, 0.04367, 0.6152, 0.0741, 0.584, 0.0741, 0.6152, 0.4088, 0.6152, 0.4393, 0.584, 0.4393, 0.584, 0.4088, 0.6152, 0.1958, 0.6152, 0.2263, 0.584, 0.2263, 0.584, 0.1958, 0.6152, 0.4393, 0.6152, 0.4697, 0.584, 0.4697, 0.584, 0.4393, 0.6152, 0.2263, 0.6152, 0.2567, 0.584, 0.2567, 0.584, 0.2263, 0.6152, 0.4697, 0.6152, 0.5001, 0.584, 0.5001, 0.584, 0.4697, 0.584, 0.3784, 0.584, 0.4088, 0.5527, 0.4088, 0.5527, 0.3784, 0.584, 0.1654, 0.584, 0.1958, 0.5527, 0.1958, 0.5527, 0.1654, 0.5684, 0.04367, 0.584, 0.0741, 0.5527, 0.0741, 0.584, 0.4088, 0.584, 0.4393, 0.5527, 0.4393, 0.5527, 0.4088, 0.584, 0.1958, 0.584, 0.2263, 0.5527, 0.2263, 0.5527, 0.1958, 0.584, 0.4393, 0.584, 0.4697, 0.5527, 0.4697, 0.5527, 0.4393, 0.584, 0.2263, 0.584, 0.2567, 0.5527, 0.2567, 0.5527, 0.2263, 0.584, 0.4697, 0.584, 0.5001, 0.5527, 0.5001, 0.5527, 0.4697, 0.584, 0.2567, 0.584, 0.2871, 0.5527, 0.2871, 0.5527, 0.2567, 0.584, 0.5001, 0.5684, 0.5305, 0.5527, 0.5001, 0.584, 0.2871, 0.584, 0.3175, 0.5527, 0.3175, 0.5527, 0.2871, 0.584, 0.135, 0.584, 0.1654, 0.5527, 0.1654, 0.5527, 0.135, 0.584, 0.3175, 0.584, 0.348, 0.5527, 0.348, 0.5527, 0.3175, 0.584, 0.1045, 0.584, 0.135, 0.5527, 0.135, 0.5527, 0.1045, 0.584, 0.348, 0.584, 0.3784, 0.5527, 0.3784, 0.5527, 0.348, 0.584, 0.0741, 0.584, 0.1045, 0.5527, 0.1045, 0.5527, 0.0741, 0.5527, 0.5001, 0.5371, 0.5305, 0.5215, 0.5001, 0.5527, 0.2871, 0.5527, 0.3175, 0.5215, 0.3175, 0.5215, 0.2871, 0.5527, 0.135, 0.5527, 0.1654, 0.5215, 0.1654, 0.5215, 0.135, 0.5527, 0.3175, 0.5527, 0.348, 0.5215, 0.348, 0.5215, 0.3175, 0.5527, 0.1045, 0.5527, 0.135, 0.5215, 0.135, 0.5215, 0.1045, 0.5527, 0.348, 0.5527, 0.3784, 0.5215, 0.3784, 0.5215, 0.348, 0.5527, 0.0741, 0.5527, 0.1045, 0.5215, 0.1045, 0.5215, 0.0741, 0.5527, 0.3784, 0.5527, 0.4088, 0.5215, 0.4088, 0.5215, 0.3784, 0.5527, 0.1654, 0.5527, 0.1958, 0.5215, 0.1958, 0.5215, 0.1654, 0.5371, 0.04367, 0.5527, 0.0741, 0.5215, 0.0741, 0.5527, 0.4088, 0.5527, 0.4393, 0.5215, 0.4393, 0.5215, 0.4088, 0.5527, 0.1958, 0.5527, 0.2263, 0.5215, 0.2263, 0.5215, 0.1958, 0.5527, 0.4393, 0.5527, 0.4697, 0.5215, 0.4697, 0.5215, 0.4393, 0.5527, 0.2263, 0.5527, 0.2567, 0.5215, 0.2567, 0.5215, 0.2263, 0.5527, 0.4697, 0.5527, 0.5001, 0.5215, 0.5001, 0.5215, 0.4697, 0.5527, 0.2567, 0.5527, 0.2871, 0.5215, 0.2871, 0.5215, 0.2567, 0.5215, 0.1654, 0.5215, 0.1958, 0.4902, 0.1958, 0.4902, 0.1654, 0.5059, 0.04367, 0.5215, 0.0741, 0.4902, 0.0741, 0.5215, 0.4088, 0.5215, 0.4393, 0.4902, 0.4393, 0.4902, 0.4088, 0.5215, 0.1958, 0.5215, 0.2263, 0.4902, 0.2263, 0.4902, 0.1958, 0.5215, 0.4393, 0.5215, 0.4697, 0.4902, 0.4697, 0.4902, 0.4393, 0.5215, 0.2263, 0.5215, 0.2567, 0.4902, 0.2567, 0.4902, 0.2263, 0.5215, 0.4697, 0.5215, 0.5001, 0.4902, 0.5001, 0.4902, 0.4697, 0.5215, 0.2567, 0.5215, 0.2871, 0.4902, 0.2871, 0.4902, 0.2567, 0.5215, 0.5001, 0.5059, 0.5305, 0.4902, 0.5001, 0.5215, 0.2871, 0.5215, 0.3175, 0.4902, 0.3175, 0.4902, 0.2871, 0.5215, 0.135, 0.5215, 0.1654, 0.4902, 0.1654, 0.4902, 0.135, 0.5215, 0.3175, 0.5215, 0.348, 0.4902, 0.348, 0.4902, 0.3175, 0.5215, 0.1045, 0.5215, 0.135, 0.4902, 0.135, 0.4902, 0.1045, 0.5215, 0.348, 0.5215, 0.3784, 0.4902, 0.3784, 0.4902, 0.348, 0.5215, 0.0741, 0.5215, 0.1045, 0.4902, 0.1045, 0.4902, 0.0741, 0.5215, 0.3784, 0.5215, 0.4088, 0.4902, 0.4088, 0.4902, 0.3784, 0.4902, 0.2871, 0.4902, 0.3175, 0.459, 0.3175, 0.459, 0.2871, 0.4902, 0.135, 0.4902, 0.1654, 0.459, 0.1654, 0.459, 0.135, 0.4902, 0.3175, 0.4902, 0.348, 0.459, 0.348, 0.459, 0.3175, 0.4902, 0.1045, 0.4902, 0.135, 0.459, 0.135, 0.459, 0.1045, 0.4902, 0.348, 0.4902, 0.3784, 0.459, 0.3784, 0.459, 0.348, 0.4902, 0.0741, 0.4902, 0.1045, 0.459, 0.1045, 0.459, 0.0741, 0.4902, 0.3784, 0.4902, 0.4088, 0.459, 0.4088, 0.459, 0.3784, 0.4902, 0.1654, 0.4902, 0.1958, 0.459, 0.1958, 0.459, 0.1654, 0.4746, 0.04367, 0.4902, 0.0741, 0.459, 0.0741, 0.4902, 0.4088, 0.4902, 0.4393, 0.459, 0.4393, 0.459, 0.4088, 0.4902, 0.1958, 0.4902, 0.2263, 0.459, 0.2263, 0.459, 0.1958, 0.4902, 0.4393, 0.4902, 0.4697, 0.459, 0.4697, 0.459, 0.4393, 0.4902, 0.2263, 0.4902, 0.2567, 0.459, 0.2567, 0.459, 0.2263, 0.4902, 0.4697, 0.4902, 0.5001, 0.459, 0.5001, 0.459, 0.4697, 0.4902, 0.2567, 0.4902, 0.2871, 0.459, 0.2871, 0.459, 0.2567, 0.4902, 0.5001, 0.4746, 0.5305, 0.459, 0.5001, 0.459, 0.4088, 0.459, 0.4393, 0.4277, 0.4393, 0.4277, 0.4088, 0.459, 0.1958, 0.459, 0.2263, 0.4277, 0.2263, 0.4277, 0.1958, 0.459, 0.4393, 0.459, 0.4697, 0.4277, 0.4697, 0.4277, 0.4393, 0.459, 0.2263, 0.459, 0.2567, 0.4277, 0.2567, 0.4277, 0.2263, 0.459, 0.4697, 0.459, 0.5001, 0.4277, 0.5001, 0.4277, 0.4697, 0.459, 0.2567, 0.459, 0.2871, 0.4277, 0.2871, 0.4277, 0.2567, 0.459, 0.5001, 0.4434, 0.5305, 0.4277, 0.5001, 0.459, 0.2871, 0.459, 0.3175, 0.4277, 0.3175, 0.4277, 0.2871, 0.459, 0.135, 0.459, 0.1654, 0.4277, 0.1654, 0.4277, 0.135, 0.459, 0.3175, 0.459, 0.348, 0.4277, 0.348, 0.4277, 0.3175, 0.459, 0.1045, 0.459, 0.135, 0.4277, 0.135, 0.4277, 0.1045, 0.459, 0.348, 0.459, 0.3784, 0.4277, 0.3784, 0.4277, 0.348, 0.459, 0.0741, 0.459, 0.1045, 0.4277, 0.1045, 0.4277, 0.0741, 0.459, 0.3784, 0.459, 0.4088, 0.4277, 0.4088, 0.4277, 0.3784, 0.459, 0.1654, 0.459, 0.1958, 0.4277, 0.1958, 0.4277, 0.1654, 0.4434, 0.04367, 0.459, 0.0741, 0.4277, 0.0741, 0.4277, 0.135, 0.4277, 0.1654, 0.3965, 0.1654, 0.3965, 0.135, 0.4277, 0.3175, 0.4277, 0.348, 0.3965, 0.348, 0.3965, 0.3175, 0.4277, 0.1045, 0.4277, 0.135, 0.3965, 0.135, 0.3965, 0.1045, 0.4277, 0.348, 0.4277, 0.3784, 0.3965, 0.3784, 0.3965, 0.348, 0.4277, 0.0741, 0.4277, 0.1045, 0.3965, 0.1045, 0.3965, 0.0741, 0.4277, 0.3784, 0.4277, 0.4088, 0.3965, 0.4088, 0.3965, 0.3784, 0.4277, 0.1654, 0.4277, 0.1958, 0.3965, 0.1958, 0.3965, 0.1654, 0.4121, 0.04367, 0.4277, 0.0741, 0.3965, 0.0741, 0.4277, 0.4088, 0.4277, 0.4393, 0.3965, 0.4393, 0.3965, 0.4088, 0.4277, 0.1958, 0.4277, 0.2263, 0.3965, 0.2263, 0.3965, 0.1958, 0.4277, 0.4393, 0.4277, 0.4697, 0.3965, 0.4697, 0.3965, 0.4393, 0.4277, 0.2263, 0.4277, 0.2567, 0.3965, 0.2567, 0.3965, 0.2263, 0.4277, 0.4697, 0.4277, 0.5001, 0.3965, 0.5001, 0.3965, 0.4697, 0.4277, 0.2567, 0.4277, 0.2871, 0.3965, 0.2871, 0.3965, 0.2567, 0.4277, 0.5001, 0.4121, 0.5305, 0.3965, 0.5001, 0.4277, 0.2871, 0.4277, 0.3175, 0.3965, 0.3175, 0.3965, 0.2871, 0.3965, 0.4393, 0.3965, 0.4697, 0.3652, 0.4697, 0.3652, 0.4393, 0.3965, 0.2263, 0.3965, 0.2567, 0.3652, 0.2567, 0.3652, 0.2263, 0.3965, 0.4697, 0.3965, 0.5001, 0.3652, 0.5001, 0.3652, 0.4697, 0.3965, 0.2567, 0.3965, 0.2871, 0.3652, 0.2871, 0.3652, 0.2567, 0.3965, 0.5001, 0.3809, 0.5305, 0.3652, 0.5001, 0.3965, 0.2871, 0.3965, 0.3175, 0.3652, 0.3175, 0.3652, 0.2871, 0.3965, 0.135, 0.3965, 0.1654, 0.3652, 0.1654, 0.3652, 0.135, 0.3965, 0.3175, 0.3965, 0.348, 0.3652, 0.348, 0.3652, 0.3175, 0.3965, 0.1045, 0.3965, 0.135, 0.3652, 0.135, 0.3652, 0.1045, 0.3965, 0.348, 0.3965, 0.3784, 0.3652, 0.3784, 0.3652, 0.348, 0.3965, 0.0741, 0.3965, 0.1045, 0.3652, 0.1045, 0.3652, 0.0741, 0.3965, 0.3784, 0.3965, 0.4088, 0.3652, 0.4088, 0.3652, 0.3784, 0.3965, 0.1654, 0.3965, 0.1958, 0.3652, 0.1958, 0.3652, 0.1654, 0.3809, 0.04367, 0.3965, 0.0741, 0.3652, 0.0741, 0.3965, 0.4088, 0.3965, 0.4393, 0.3652, 0.4393, 0.3652, 0.4088, 0.3965, 0.1958, 0.3965, 0.2263, 0.3652, 0.2263, 0.3652, 0.1958, 0.3652, 0.1045, 0.3652, 0.135, 0.334, 0.135, 0.334, 0.1045, 0.3652, 0.348, 0.3652, 0.3784, 0.334, 0.3784, 0.334, 0.348, 0.3652, 0.0741, 0.3652, 0.1045, 0.334, 0.1045, 0.334, 0.0741, 0.3652, 0.3784, 0.3652, 0.4088, 0.334, 0.4088, 0.334, 0.3784, 0.3652, 0.1654, 0.3652, 0.1958, 0.334, 0.1958, 0.334, 0.1654, 0.3496, 0.04367, 0.3652, 0.0741, 0.334, 0.0741, 0.3652, 0.4088, 0.3652, 0.4393, 0.334, 0.4393, 0.334, 0.4088, 0.3652, 0.1958, 0.3652, 0.2263, 0.334, 0.2263, 0.334, 0.1958, 0.3652, 0.4393, 0.3652, 0.4697, 0.334, 0.4697, 0.334, 0.4393, 0.3652, 0.2263, 0.3652, 0.2567, 0.334, 0.2567, 0.334, 0.2263, 0.3652, 0.4697, 0.3652, 0.5001, 0.334, 0.5001, 0.334, 0.4697, 0.3652, 0.2567, 0.3652, 0.2871, 0.334, 0.2871, 0.334, 0.2567, 0.3652, 0.5001, 0.3496, 0.5305, 0.334, 0.5001, 0.3652, 0.2871, 0.3652, 0.3175, 0.334, 0.3175, 0.334, 0.2871, 0.3652, 0.135, 0.3652, 0.1654, 0.334, 0.1654, 0.334, 0.135, 0.3652, 0.3175, 0.3652, 0.348, 0.334, 0.348, 0.334, 0.3175, 0.334, 0.2263, 0.334, 0.2567, 0.3027, 0.2567, 0.3027, 0.2263, 0.334, 0.4697, 0.334, 0.5001, 0.3027, 0.5001, 0.3027, 0.4697, 0.334, 0.2567, 0.334, 0.2871, 0.3027, 0.2871, 0.3027, 0.2567, 0.334, 0.5001, 0.3184, 0.5305, 0.3027, 0.5001, 0.334, 0.2871, 0.334, 0.3175, 0.3027, 0.3175, 0.3027, 0.2871, 0.334, 0.135, 0.334, 0.1654, 0.3027, 0.1654, 0.3027, 0.135, 0.334, 0.3175, 0.334, 0.348, 0.3027, 0.348, 0.3027, 0.3175, 0.334, 0.1045, 0.334, 0.135, 0.3027, 0.135, 0.3027, 0.1045, 0.334, 0.348, 0.334, 0.3784, 0.3027, 0.3784, 0.3027, 0.348, 0.334, 0.0741, 0.334, 0.1045, 0.3027, 0.1045, 0.3027, 0.0741, 0.334, 0.3784, 0.334, 0.4088, 0.3027, 0.4088, 0.3027, 0.3784, 0.334, 0.1654, 0.334, 0.1958, 0.3027, 0.1958, 0.3027, 0.1654, 0.3184, 0.04367, 0.334, 0.0741, 0.3027, 0.0741, 0.334, 0.4088, 0.334, 0.4393, 0.3027, 0.4393, 0.3027, 0.4088, 0.334, 0.1958, 0.334, 0.2263, 0.3027, 0.2263, 0.3027, 0.1958, 0.334, 0.4393, 0.334, 0.4697, 0.3027, 0.4697, 0.3027, 0.4393, 0.3027, 0.348, 0.3027, 0.3784, 0.2715, 0.3784, 0.2715, 0.348, 0.3027, 0.0741, 0.3027, 0.1045, 0.2715, 0.1045, 0.2715, 0.0741, 0.3027, 0.3784, 0.3027, 0.4088, 0.2715, 0.4088, 0.2715, 0.3784, 0.3027, 0.1654, 0.3027, 0.1958, 0.2715, 0.1958, 0.2715, 0.1654, 0.2871, 0.04367, 0.3027, 0.0741, 0.2715, 0.0741, 0.3027, 0.4088, 0.3027, 0.4393, 0.2715, 0.4393, 0.2715, 0.4088, 0.3027, 0.1958, 0.3027, 0.2263, 0.2715, 0.2263, 0.2715, 0.1958, 0.3027, 0.4393, 0.3027, 0.4697, 0.2715, 0.4697, 0.2715, 0.4393, 0.3027, 0.2263, 0.3027, 0.2567, 0.2715, 0.2567, 0.2715, 0.2263, 0.3027, 0.4697, 0.3027, 0.5001, 0.2715, 0.5001, 0.2715, 0.4697, 0.3027, 0.2567, 0.3027, 0.2871, 0.2715, 0.2871, 0.2715, 0.2567, 0.3027, 0.5001, 0.2871, 0.5305, 0.2715, 0.5001, 0.3027, 0.2871, 0.3027, 0.3175, 0.2715, 0.3175, 0.2715, 0.2871, 0.3027, 0.135, 0.3027, 0.1654, 0.2715, 0.1654, 0.2715, 0.135, 0.3027, 0.3175, 0.3027, 0.348, 0.2715, 0.348, 0.2715, 0.3175, 0.3027, 0.1045, 0.3027, 0.135, 0.2715, 0.135, 0.2715, 0.1045, 0.03125, 0.875, 0.03125, 0.9375, 0.0, 0.9375, 0.0, 0.875, 0.2715, 0.2567, 0.2715, 0.2871, 0.2402, 0.2871, 0.2402, 0.2567, 0.03125, 0.9375, 0.01562, 1.0, 0.0, 0.9375, 0.2715, 0.2871, 0.2715, 0.3175, 0.2402, 0.3175, 0.2402, 0.2871, 0.2715, 0.135, 0.2715, 0.1654, 0.2402, 0.1654, 0.2402, 0.135, 0.2715, 0.3175, 0.2715, 0.348, 0.2402, 0.348, 0.2402, 0.3175, 0.2715, 0.1045, 0.2715, 0.135, 0.2402, 0.135, 0.2402, 0.1045, 0.2715, 0.348, 0.2715, 0.3784, 0.2402, 0.3784, 0.2402, 0.348, 0.03125, 0.0625, 0.03125, 0.125, 0.0, 0.125, 0.0, 0.0625, 0.2715, 0.3784, 0.2715, 0.4088, 0.2402, 0.4088, 0.2402, 0.3784, 0.2715, 0.1654, 0.2715, 0.1958, 0.2402, 0.1958, 0.2402, 0.1654, 0.01562, 0.0, 0.03125, 0.0625, 0.0, 0.0625, 0.2715, 0.4088, 0.2715, 0.4393, 0.2402, 0.4393, 0.2402, 0.4088, 0.2715, 0.1958, 0.2715, 0.2263, 0.2402, 0.2263, 0.2402, 0.1958, 0.2715, 0.4393, 0.2715, 0.4697, 0.2402, 0.4697, 0.2402, 0.4393, 0.2715, 0.2263, 0.2715, 0.2567, 0.2402, 0.2567, 0.2402, 0.2263, 1.0, 0.0625, 1.0, 0.125, 0.9687, 0.125, 0.9688, 0.0625, 1.083, 0.7822, 1.083, 0.875, 1.01, 0.875, 1.01, 0.7822, 1.061, 0.25, 1.061, 0.3125, 1.022, 0.3125, 1.022, 0.25, 0.9844, 0.0, 1.0, 0.0625, 0.9688, 0.0625, 1.083, 0.875, 1.083, 0.9678, 1.01, 0.9678, 1.01, 0.875, 1.061, 0.3125, 1.061, 0.375, 1.022, 0.375, 1.022, 0.3125, 1.083, 0.9678, 1.083, 1.061, 1.01, 1.061, 1.01, 0.9678, 1.061, 0.375, 1.061, 0.4375, 1.022, 0.4375, 1.022, 0.375, 1.0, 0.875, 1.0, 0.9375, 0.9688, 0.9375, 0.9687, 0.875, 1.061, 0.4375, 1.061, 0.5, 1.022, 0.5, 1.022, 0.4375, 1.0, 0.9375, 0.9844, 1.0, 0.9688, 0.9375, 1.083, 0.5036, 1.083, 0.5965, 1.01, 0.5965, 1.01, 0.5036, 1.061, 0.1875, 1.061, 0.25, 1.022, 0.25, 1.022, 0.1875, 1.083, 0.5965, 1.083, 0.6893, 1.01, 0.6893, 1.01, 0.5965, 1.061, 0.125, 1.061, 0.1875, 1.022, 0.1875, 1.022, 0.125, 1.083, 0.6893, 1.083, 0.7822, 1.01, 0.7822, 1.01, 0.6893, 1.022, 0.4375, 1.022, 0.5, 0.983, 0.5, 0.983, 0.4375, 1.01, 1.154, 0.9728, 1.246, 0.936, 1.154, 1.01, 0.5036, 1.01, 0.5965, 0.936, 0.5965, 0.936, 0.5036, 1.022, 0.1875, 1.022, 0.25, 0.983, 0.25, 0.983, 0.1875, 1.01, 0.5965, 1.01, 0.6893, 0.936, 0.6893, 0.936, 0.5965, 1.022, 0.125, 1.022, 0.1875, 0.983, 0.1875, 0.983, 0.125, 1.01, 0.6893, 1.01, 0.7822, 0.936, 0.7822, 0.936, 0.6893, 1.022, 0.0625, 1.022, 0.125, 0.983, 0.125, 0.983, 0.0625, 1.01, 0.7822, 1.01, 0.875, 0.936, 0.875, 0.936, 0.7822, 1.022, 0.25, 1.022, 0.3125, 0.983, 0.3125, 0.983, 0.25, 1.002, 0.0, 1.022, 0.0625, 0.983, 0.0625, 1.01, 0.875, 1.01, 0.9678, 0.936, 0.9678, 0.936, 0.875, 1.022, 0.3125, 1.022, 0.375, 0.983, 0.375, 0.983, 0.3125, 1.01, 0.9678, 1.01, 1.061, 0.936, 1.061, 0.936, 0.9678, 1.022, 0.375, 1.022, 0.4375, 0.983, 0.4375, 0.983, 0.375, 1.01, 1.061, 1.01, 1.154, 0.936, 1.154, 0.936, 1.061, 0.936, 0.7822, 0.936, 0.875, 0.8623, 0.875, 0.8623, 0.7822, 0.983, 0.25, 0.983, 0.3125, 0.9442, 0.3125, 0.9442, 0.25, 0.9636, 0.0, 0.983, 0.0625, 0.9442, 0.0625, 0.936, 0.875, 0.936, 0.9678, 0.8623, 0.9678, 0.8623, 0.875, 0.983, 0.3125, 0.983, 0.375, 0.9442, 0.375, 0.9442, 0.3125, 0.936, 0.9678, 0.936, 1.061, 0.8623, 1.061, 0.8623, 0.9678, 0.983, 0.375, 0.983, 0.4375, 0.9442, 0.4375, 0.9442, 0.375, 0.936, 1.061, 0.936, 1.154, 0.8623, 1.154, 0.8623, 1.061, 0.983, 0.4375, 0.983, 0.5, 0.9442, 0.5, 0.9442, 0.4375, 0.936, 1.154, 0.8992, 1.246, 0.8623, 1.154, 0.936, 0.5036, 0.936, 0.5965, 0.8623, 0.5965, 0.8623, 0.5036, 0.983, 0.1875, 0.983, 0.25, 0.9442, 0.25, 0.9442, 0.1875, 0.936, 0.5965, 0.936, 0.6893, 0.8623, 0.6893, 0.8623, 0.5965, 0.983, 0.125, 0.983, 0.1875, 0.9442, 0.1875, 0.9442, 0.125, 0.936, 0.6893, 0.936, 0.7822, 0.8623, 0.7822, 0.8623, 0.6893, 0.983, 0.0625, 0.983, 0.125, 0.9442, 0.125, 0.9442, 0.0625, 0.8623, 1.154, 0.8255, 1.246, 0.7887, 1.154, 0.8623, 0.5036, 0.8623, 0.5965, 0.7887, 0.5965, 0.7887, 0.5036, 0.9442, 0.1875, 0.9442, 0.25, 0.9053, 0.25, 0.9053, 0.1875, 0.8623, 0.5965, 0.8623, 0.6893, 0.7887, 0.6893, 0.7887, 0.5965, 0.9442, 0.125, 0.9442, 0.1875, 0.9053, 0.1875, 0.9053, 0.125, 0.8623, 0.6893, 0.8623, 0.7822, 0.7887, 0.7822, 0.7887, 0.6893, 0.9442, 0.0625, 0.9442, 0.125, 0.9053, 0.125, 0.9053, 0.0625, 0.8623, 0.7822, 0.8623, 0.875, 0.7887, 0.875, 0.7887, 0.7822, 0.9442, 0.25, 0.9442, 0.3125, 0.9053, 0.3125, 0.9053, 0.25, 0.9247, 0.0, 0.9442, 0.0625, 0.9053, 0.0625, 0.8623, 0.875, 0.8623, 0.9678, 0.7887, 0.9678, 0.7887, 0.875, 0.9442, 0.3125, 0.9442, 0.375, 0.9053, 0.375, 0.9053, 0.3125, 0.8623, 0.9678, 0.8623, 1.061, 0.7887, 1.061, 0.7887, 0.9678, 0.9442, 0.375, 0.9442, 0.4375, 0.9053, 0.4375, 0.9053, 0.375, 0.8623, 1.061, 0.8623, 1.154, 0.7887, 1.154, 0.7887, 1.061, 0.9442, 0.4375, 0.9442, 0.5, 0.9053, 0.5, 0.9053, 0.4375, 0.8859, 0.0, 0.9053, 0.0625, 0.8665, 0.0625, 0.7887, 0.875, 0.7887, 0.9678, 0.7151, 0.9678, 0.7151, 0.875, 0.9053, 0.3125, 0.9053, 0.375, 0.8665, 0.375, 0.8665, 0.3125, 0.7887, 0.9678, 0.7887, 1.061, 0.7151, 1.061, 0.7151, 0.9678, 0.9053, 0.375, 0.9053, 0.4375, 0.8665, 0.4375, 0.8665, 0.375, 0.7887, 1.061, 0.7887, 1.154, 0.7151, 1.154, 0.7151, 1.061, 0.9053, 0.4375, 0.9053, 0.5, 0.8665, 0.5, 0.8665, 0.4375, 0.7887, 1.154, 0.7519, 1.246, 0.7151, 1.154, 0.7887, 0.5036, 0.7887, 0.5965, 0.7151, 0.5965, 0.7151, 0.5036, 0.9053, 0.1875, 0.9053, 0.25, 0.8665, 0.25, 0.8665, 0.1875, 0.7887, 0.5965, 0.7887, 0.6893, 0.7151, 0.6893, 0.7151, 0.5965, 0.9053, 0.125, 0.9053, 0.1875, 0.8665, 0.1875, 0.8665, 0.125, 0.7887, 0.6893, 0.7887, 0.7822, 0.7151, 0.7822, 0.7151, 0.6893, 0.9053, 0.0625, 0.9053, 0.125, 0.8665, 0.125, 0.8665, 0.0625, 0.7887, 0.7822, 0.7887, 0.875, 0.7151, 0.875, 0.7151, 0.7822, 0.9053, 0.25, 0.9053, 0.3125, 0.8665, 0.3125, 0.8665, 0.25, 0.8665, 0.1875, 0.8665, 0.25, 0.8277, 0.25, 0.8277, 0.1875, 0.7151, 0.5965, 0.7151, 0.6893, 0.6414, 0.6893, 0.6414, 0.5965, 0.8665, 0.125, 0.8665, 0.1875, 0.8277, 0.1875, 0.8277, 0.125, 0.7151, 0.6893, 0.7151, 0.7822, 0.6414, 0.7822, 0.6414, 0.6893, 0.8665, 0.0625, 0.8665, 0.125, 0.8277, 0.125, 0.8277, 0.0625, 0.7151, 0.7822, 0.7151, 0.875, 0.6414, 0.875, 0.6414, 0.7822, 0.8665, 0.25, 0.8665, 0.3125, 0.8277, 0.3125, 0.8277, 0.25, 0.8471, 0.0, 0.8665, 0.0625, 0.8277, 0.0625, 0.7151, 0.875, 0.7151, 0.9678, 0.6414, 0.9678, 0.6414, 0.875, 0.8665, 0.3125, 0.8665, 0.375, 0.8277, 0.375, 0.8277, 0.3125, 0.7151, 0.9678, 0.7151, 1.061, 0.6414, 1.061, 0.6414, 0.9678, 0.8665, 0.375, 0.8665, 0.4375, 0.8277, 0.4375, 0.8277, 0.375, 0.7151, 1.061, 0.7151, 1.154, 0.6414, 1.154, 0.6414, 1.061, 0.8665, 0.4375, 0.8665, 0.5, 0.8277, 0.5, 0.8277, 0.4375, 0.7151, 1.154, 0.6782, 1.246, 0.6414, 1.154, 0.7151, 0.5036, 0.7151, 0.5965, 0.6414, 0.5965, 0.6414, 0.5036, 0.8277, 0.3125, 0.8277, 0.375, 0.7888, 0.375, 0.7888, 0.3125, 0.6414, 0.9678, 0.6414, 1.061, 0.5678, 1.061, 0.5678, 0.9678, 0.8277, 0.375, 0.8277, 0.4375, 0.7888, 0.4375, 0.7888, 0.375, 0.6414, 1.061, 0.6414, 1.154, 0.5678, 1.154, 0.5678, 1.061, 0.8277, 0.4375, 0.8277, 0.5, 0.7888, 0.5, 0.7888, 0.4375, 0.6414, 1.154, 0.6046, 1.246, 0.5678, 1.154, 0.6414, 0.5036, 0.6414, 0.5965, 0.5678, 0.5965, 0.5678, 0.5036, 0.8277, 0.1875, 0.8277, 0.25, 0.7888, 0.25, 0.7888, 0.1875, 0.6414, 0.5965, 0.6414, 0.6893, 0.5678, 0.6893, 0.5678, 0.5965, 0.8277, 0.125, 0.8277, 0.1875, 0.7888, 0.1875, 0.7888, 0.125, 0.6414, 0.6893, 0.6414, 0.7822, 0.5678, 0.7822, 0.5678, 0.6893, 0.8277, 0.0625, 0.8277, 0.125, 0.7888, 0.125, 0.7888, 0.0625, 0.6414, 0.7822, 0.6414, 0.875, 0.5678, 0.875, 0.5678, 0.7822, 0.8277, 0.25, 0.8277, 0.3125, 0.7888, 0.3125, 0.7888, 0.25, 0.8082, 0.0, 0.8277, 0.0625, 0.7888, 0.0625, 0.6414, 0.875, 0.6414, 0.9678, 0.5678, 0.9678, 0.5678, 0.875, 0.5678, 0.5965, 0.5678, 0.6893, 0.4941, 0.6893, 0.4941, 0.5965, 0.7888, 0.125, 0.7888, 0.1875, 0.75, 0.1875, 0.75, 0.125, 0.5678, 0.6893, 0.5678, 0.7822, 0.4941, 0.7822, 0.4941, 0.6893, 0.7888, 0.0625, 0.7888, 0.125, 0.75, 0.125, 0.75, 0.0625, 0.5678, 0.7822, 0.5678, 0.875, 0.4941, 0.875, 0.4941, 0.7822, 0.7888, 0.25, 0.7888, 0.3125, 0.75, 0.3125, 0.75, 0.25, 0.7694, 0.0, 0.7888, 0.0625, 0.75, 0.0625, 0.5678, 0.875, 0.5678, 0.9678, 0.4941, 0.9678, 0.4941, 0.875, 0.7888, 0.3125, 0.7888, 0.375, 0.75, 0.375, 0.75, 0.3125, 0.5678, 0.9678, 0.5678, 1.061, 0.4941, 1.061, 0.4941, 0.9678, 0.7888, 0.375, 0.7888, 0.4375, 0.75, 0.4375, 0.75, 0.375, 0.5678, 1.061, 0.5678, 1.154, 0.4941, 1.154, 0.4941, 1.061, 0.7888, 0.4375, 0.7888, 0.5, 0.75, 0.5, 0.75, 0.4375, 0.5678, 1.154, 0.531, 1.246, 0.4941, 1.154, 0.5678, 0.5036, 0.5678, 0.5965, 0.4941, 0.5965, 0.4941, 0.5036, 0.7888, 0.1875, 0.7888, 0.25, 0.75, 0.25, 0.75, 0.1875])
me_cube.materials.append(mat_material)
me_cube.use_mirror_vertex_groups = False
me_cube.update()

# ---- objects
ob_cube = bpy.data.objects.new('Cube', me_cube)
ob_light = bpy.data.objects.new('Light', light_light)
ob_camera = bpy.data.objects.new('Camera', cam_camera)

# ---- transforms, parenting, visibility, modifiers, constraints
ob_cube.location = (0.0, 0.0, 0.0)
ob_cube.lock_rotations_4d = False
ob_cube.empty_display_type = 'ARROWS'
ob_cube.lineart.crease_threshold = 0.0
ob_light.location = (4.076, 1.005, 5.904)
ob_light.rotation_euler = (0.6503, 0.05522, 1.866)
ob_light.lock_rotations_4d = False
ob_light.empty_display_type = 'ARROWS'
ob_light.color = (0.0, 0.0, 0.0, 0.0)
ob_light.lineart.crease_threshold = 0.0
ob_camera.location = (7.359, -6.926, 4.958)
ob_camera.rotation_euler = (1.109, 0.0, 0.8149)
ob_camera.lock_rotations_4d = False
ob_camera.empty_display_type = 'ARROWS'
ob_camera.color = (0.0, 0.0, 0.0, 0.0)
ob_camera.display_type = 'WIRE'
ob_camera.lineart.crease_threshold = 0.0

# ---- collection membership
col_collection.objects.link(ob_cube)
col_collection.objects.link(ob_light)
col_collection.objects.link(ob_camera)

# ---- scene / render settings (as saved in the file)
scene.camera = ob_camera
scene.frame_start = 1; scene.frame_end = 250; scene.frame_set(1)
scene.render.engine = 'BLENDER_EEVEE_NEXT'
bpy.context.view_layer.update()
